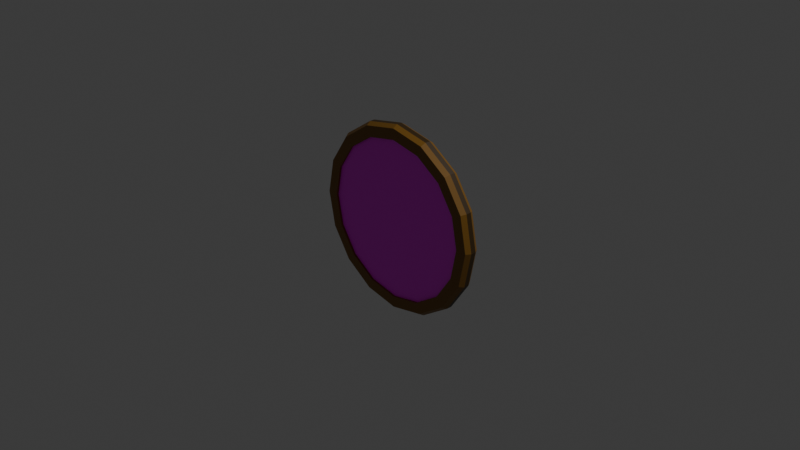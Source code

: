 # Source: coin1A_F114_.blend  (saved by Blender 4.4.32; exported with 4.5.12 LTS)
import bpy
from mathutils import Matrix  # noqa: F401  (used for matrix-valued properties, if any)

bpy.ops.wm.read_factory_settings(use_empty=True)
scene = bpy.context.scene
scene.name = 'Scene'

# ---- collections
col_collection = bpy.data.collections.new('Collection'); scene.collection.children.link(col_collection)

# ---- images (referenced by path relative to the original .blend; pixels are not part of the script)
import os
ASSET_DIR = os.environ.get("B2B_ASSET_DIR", "")  # directory of the original .blend (textures are referenced by path, not embedded)
HERE = os.path.dirname(os.path.abspath(__file__))  # packed textures are extracted next to this script under _unpacked/

def load_image(name, relpath, width, height, colorspace="sRGB"):
    """Load a texture the original file referenced (path relative to the .blend, or extracted next to this script)."""
    p = next((c for c in (os.path.join(HERE, relpath), os.path.join(ASSET_DIR, relpath)) if relpath and os.path.exists(c)), "")
    if p:
        img = bpy.data.images.load(p, check_existing=True)
        img.name = name
    else:  # same state as the original file: an image datablock whose file is absent (Cycles renders it pink)
        img = bpy.data.images.new(name, width, height)
        img.source = "FILE"
        img.filepath = "//" + (relpath or name)
    img.colorspace_settings.name = colorspace
    return img
img_coin_image_png_001 = load_image('coin_image.png.001', 'coin_image.png', 1024, 1024, 'sRGB')

# ---- materials (node trees are filled in below, after node groups)
mat_material_001 = bpy.data.materials.new('Material.001')
mat_material_002 = bpy.data.materials.new('Material.002')
mat_material_003 = bpy.data.materials.new('Material.003')

# ---- material node trees
mat_material_001.use_nodes = True; mat_material_001.node_tree.nodes.clear()
_N = mat_material_001.node_tree.nodes; _L = mat_material_001.node_tree.links
n0 = _N.new('ShaderNodeBsdfPrincipled'); n0.name = 'Principled BSDF'; n0.location = (10, 300)
n0.inputs[0].default_value = (0.2195, 0.1046, 0.01229, 1.0)
n1 = _N.new('ShaderNodeOutputMaterial'); n1.name = 'Material Output'; n1.location = (300, 300)
_L.new(n0.outputs[0], n1.inputs[0])
n1.is_active_output = True
mat_material_002.use_nodes = True; mat_material_002.node_tree.nodes.clear()
_N = mat_material_002.node_tree.nodes; _L = mat_material_002.node_tree.links
n0 = _N.new('ShaderNodeBsdfPrincipled'); n0.name = 'Principled BSDF'; n0.location = (10, 300)
n1 = _N.new('ShaderNodeOutputMaterial'); n1.name = 'Material Output'; n1.location = (300, 300)
n2 = _N.new('ShaderNodeTexImage'); n2.name = 'Image Texture'; n2.location = (-280, 275)
n2.image = img_coin_image_png_001
_L.new(n0.outputs[0], n1.inputs[0])
_L.new(n2.outputs[0], n0.inputs[0])
n1.is_active_output = True
mat_material_003.use_nodes = True; mat_material_003.node_tree.nodes.clear()
_N = mat_material_003.node_tree.nodes; _L = mat_material_003.node_tree.links
n0 = _N.new('ShaderNodeBsdfPrincipled'); n0.name = 'Principled BSDF'; n0.location = (10, 300)
n0.inputs[0].default_value = (0.04184, 0.02186, 0.004012, 1.0)
n1 = _N.new('ShaderNodeOutputMaterial'); n1.name = 'Material Output'; n1.location = (300, 300)
_L.new(n0.outputs[0], n1.inputs[0])
n1.is_active_output = True

# ---- world
world_world = bpy.data.worlds.new('World'); scene.world = world_world
world_world.use_nodes = True; world_world.node_tree.nodes.clear()
_N = world_world.node_tree.nodes; _L = world_world.node_tree.links
n0 = _N.new('ShaderNodeOutputWorld'); n0.name = 'World Output'; n0.location = (300, 300)
n1 = _N.new('ShaderNodeBackground'); n1.name = 'Background'; n1.location = (10, 300)
n1.inputs[0].default_value = (0.05088, 0.05088, 0.05088, 1.0)
_L.new(n1.outputs[0], n0.inputs[0])
n0.is_active_output = True
world_world.color = (0.05088, 0.05088, 0.05088)
world_world.sun_shadow_jitter_overblur = 0.0

# ---- cameras
cam_camera = bpy.data.cameras.new('Camera')
cam_camera.clip_end = 100.0
cam_camera.ortho_scale = 7.314

# ---- lights
light_light = bpy.data.lights.new('Light', 'POINT')
light_light.energy = 1000.0
light_light.shadow_soft_size = 0.1

# ---- meshes
me_cylinder = bpy.data.meshes.new('Cylinder')
me_cylinder.from_pydata([(0.0, 0.8796, -1.0), (0.0, 0.8796, 1.0), (0.3366, 0.8126, -1.0), (0.3366, 0.8126, 1.0), (0.6219, 0.6219, -1.0), (0.6219, 0.6219, 1.0), (0.8126, 0.3366, -1.0), (0.8126, 0.3366, 1.0), (0.8796, 0.0, -1.0), (0.8796, 0.0, 1.0), (0.8126, -0.3366, -1.0), (0.8126, -0.3366, 1.0), (0.6219, -0.6219, -1.0), (0.6219, -0.6219, 1.0), (0.3366, -0.8126, -1.0), (0.3366, -0.8126, 1.0), (0.0, -0.8796, -1.0), (0.0, -0.8796, 1.0), (-0.3366, -0.8126, -1.0), (-0.3366, -0.8126, 1.0), (-0.6219, -0.6219, -1.0), (-0.6219, -0.6219, 1.0), (-0.8126, -0.3366, -1.0), (-0.8126, -0.3366, 1.0), (-0.8796, 0.0, -1.0), (-0.8796, 0.0, 1.0), (-0.8126, 0.3366, -1.0), (-0.8126, 0.3366, 1.0), (-0.6219, 0.6219, -1.0), (-0.6219, 0.6219, 1.0), (-0.3366, 0.8126, -1.0), (-0.3366, 0.8126, 1.0), (-2.395e-10, 1.032, -0.5134), (0.395, 0.9537, -0.5134), (0.395, 0.9537, 0.5134), (-2.395e-10, 1.032, 0.5134), (0.7299, 0.7299, -0.5134), (0.7299, 0.7299, 0.5134), (0.9537, 0.395, -0.5134), (0.9537, 0.395, 0.5134), (1.032, -4.184e-10, -0.5134), (1.032, -4.184e-10, 0.5134), (0.9537, -0.395, -0.5134), (0.9537, -0.395, 0.5134), (0.7299, -0.7299, -0.5134), (0.7299, -0.7299, 0.5134), (0.395, -0.9537, -0.5134), (0.395, -0.9537, 0.5134), (-2.395e-10, -1.032, -0.5134), (-2.395e-10, -1.032, 0.5134), (-0.395, -0.9537, -0.5134), (-0.395, -0.9537, 0.5134), (-0.7299, -0.7299, -0.5134), (-0.7299, -0.7299, 0.5134), (-0.9537, -0.395, -0.5134), (-0.9537, -0.395, 0.5134), (-1.032, -4.184e-10, -0.5134), (-1.032, -4.184e-10, 0.5134), (-0.9537, 0.395, -0.5134), (-0.9537, 0.395, 0.5134), (-0.7299, 0.7299, -0.5134), (-0.7299, 0.7299, 0.5134), (-0.395, 0.9537, -0.5134), (-0.395, 0.9537, 0.5134), (0.0, 1.0, -1.397), (0.3827, 0.9239, -1.397), (0.3827, 0.9239, 1.397), (0.0, 1.0, 1.397), (0.7071, 0.7071, -1.397), (0.7071, 0.7071, 1.397), (0.9239, 0.3827, -1.397), (0.9239, 0.3827, 1.397), (1.0, 0.0, -1.397), (1.0, 0.0, 1.397), (0.9239, -0.3827, -1.397), (0.9239, -0.3827, 1.397), (0.7071, -0.7071, -1.397), (0.7071, -0.7071, 1.397), (0.3827, -0.9239, -1.397), (0.3827, -0.9239, 1.397), (0.0, -1.0, -1.397), (0.0, -1.0, 1.397), (-0.3827, -0.9239, -1.397), (-0.3827, -0.9239, 1.397), (-0.7071, -0.7071, -1.397), (-0.7071, -0.7071, 1.397), (-0.9239, -0.3827, -1.397), (-0.9239, -0.3827, 1.397), (-1.0, 0.0, -1.397), (-1.0, 0.0, 1.397), (-0.9239, 0.3827, -1.397), (-0.9239, 0.3827, 1.397), (-0.7071, 0.7071, -1.397), (-0.7071, 0.7071, 1.397), (-0.3827, 0.9239, -1.397), (-0.3827, 0.9239, 1.397), (0.0, 0.8796, -1.397), (0.3366, 0.8126, -1.397), (0.3366, 0.8126, 1.397), (0.0, 0.8796, 1.397), (0.6219, 0.6219, -1.397), (0.6219, 0.6219, 1.397), (0.8126, 0.3366, -1.397), (0.8126, 0.3366, 1.397), (0.8796, 0.0, -1.397), (0.8796, 0.0, 1.397), (0.8126, -0.3366, -1.397), (0.8126, -0.3366, 1.397), (0.6219, -0.6219, -1.397), (0.6219, -0.6219, 1.397), (0.3366, -0.8126, -1.397), (0.3366, -0.8126, 1.397), (0.0, -0.8796, -1.397), (0.0, -0.8796, 1.397), (-0.3366, -0.8126, -1.397), (-0.3366, -0.8126, 1.397), (-0.6219, -0.6219, -1.397), (-0.6219, -0.6219, 1.397), (-0.8126, -0.3366, -1.397), (-0.8126, -0.3366, 1.397), (-0.8796, 0.0, -1.397), (-0.8796, 0.0, 1.397), (-0.8126, 0.3366, -1.397), (-0.8126, 0.3366, 1.397), (-0.6219, 0.6219, -1.397), (-0.6219, 0.6219, 1.397), (-0.3366, 0.8126, -1.397), (-0.3366, 0.8126, 1.397)], [], [(32, 35, 34, 33), (33, 34, 37, 36), (36, 37, 39, 38), (38, 39, 41, 40), (40, 41, 43, 42), (42, 43, 45, 44), (44, 45, 47, 46), (46, 47, 49, 48), (48, 49, 51, 50), (50, 51, 53, 52), (52, 53, 55, 54), (54, 55, 57, 56), (56, 57, 59, 58), (58, 59, 61, 60), (3, 1, 31, 29, 27, 25, 23, 21, 19, 17, 15, 13, 11, 9, 7, 5), (60, 61, 63, 62), (62, 63, 35, 32), (0, 2, 4, 6, 8, 10, 12, 14, 16, 18, 20, 22, 24, 26, 28, 30), (48, 50, 82, 80), (3, 5, 101, 98), (29, 31, 127, 125), (4, 2, 97, 100), (30, 28, 124, 126), (49, 47, 79, 81), (1, 3, 98, 99), (27, 29, 125, 123), (46, 48, 80, 78), (2, 0, 96, 97), (28, 26, 122, 124), (35, 63, 95, 67), (25, 27, 123, 121), (47, 45, 77, 79), (62, 32, 64, 94), (26, 24, 120, 122), (44, 46, 78, 76), (23, 25, 121, 119), (63, 61, 93, 95), (24, 22, 118, 120), (45, 43, 75, 77), (60, 62, 94, 92), (21, 23, 119, 117), (42, 44, 76, 74), (22, 20, 116, 118), (61, 59, 91, 93), (19, 21, 117, 115), (43, 41, 73, 75), (58, 60, 92, 90), (20, 18, 114, 116), (40, 42, 74, 72), (17, 19, 115, 113), (97, 96, 64, 65), (99, 98, 66, 67), (100, 97, 65, 68), (98, 101, 69, 66), (102, 100, 68, 70), (101, 103, 71, 69), (104, 102, 70, 72), (103, 105, 73, 71), (106, 104, 72, 74), (105, 107, 75, 73), (108, 106, 74, 76), (107, 109, 77, 75), (110, 108, 76, 78), (109, 111, 79, 77), (112, 110, 78, 80), (111, 113, 81, 79), (114, 112, 80, 82), (113, 115, 83, 81), (116, 114, 82, 84), (115, 117, 85, 83), (118, 116, 84, 86), (117, 119, 87, 85), (120, 118, 86, 88), (119, 121, 89, 87), (122, 120, 88, 90), (121, 123, 91, 89), (124, 122, 90, 92), (123, 125, 93, 91), (126, 124, 92, 94), (125, 127, 95, 93), (96, 126, 94, 64), (127, 99, 67, 95), (0, 30, 126, 96), (6, 4, 100, 102), (51, 49, 81, 83), (32, 33, 65, 64), (31, 1, 99, 127), (5, 7, 103, 101), (34, 35, 67, 66), (8, 6, 102, 104), (50, 52, 84, 82), (7, 9, 105, 103), (53, 51, 83, 85), (10, 8, 104, 106), (33, 36, 68, 65), (9, 11, 107, 105), (52, 54, 86, 84), (37, 34, 66, 69), (12, 10, 106, 108), (55, 53, 85, 87), (11, 13, 109, 107), (36, 38, 70, 68), (14, 12, 108, 110), (54, 56, 88, 86), (39, 37, 69, 71), (13, 15, 111, 109), (57, 55, 87, 89), (16, 14, 110, 112), (38, 40, 72, 70), (15, 17, 113, 111), (56, 58, 90, 88), (41, 39, 71, 73), (18, 16, 112, 114), (59, 57, 89, 91)])
me_cylinder.polygons.foreach_set('material_index', [2, 2, 2, 2, 2, 2, 2, 2, 2, 2, 2, 2, 2, 2, 1, 2, 2, 1, 0, 0, 0, 0, 0, 0, 0, 0, 0, 0, 0, 0, 0, 0, 0, 0, 0, 0, 0, 0, 0, 0, 0, 0, 0, 0, 0, 0, 0, 0, 0, 0, 0, 0, 0, 0, 0, 0, 0, 0, 0, 0, 0, 0, 0, 0, 0, 0, 0, 0, 0, 0, 0, 0, 0, 0, 0, 0, 0, 0, 0, 0, 0, 0, 0, 0, 0, 0, 0, 0, 0, 0, 0, 0, 0, 0, 0, 0, 0, 0, 0, 0, 0, 0, 0, 0, 0, 0, 0, 0, 0, 0, 0, 0, 0, 0])
_uv = me_cylinder.uv_layers.new(name='UVMap')
_uv.uv.foreach_set('vector', [1.0, 0.5, 1.0, 1.0, 0.9375, 1.0, 0.9375, 0.5, 0.9375, 0.5, 0.9375, 1.0, 0.875, 1.0, 0.875, 0.5, 0.875, 0.5, 0.875, 1.0, 0.8125, 1.0, 0.8125, 0.5, 0.8125, 0.5, 0.8125, 1.0, 0.75, 1.0, 0.75, 0.5, 0.75, 0.5, 0.75, 1.0, 0.6875, 1.0, 0.6875, 0.5, 0.6875, 0.5, 0.6875, 1.0, 0.625, 1.0, 0.625, 0.5, 0.625, 0.5, 0.625, 1.0, 0.5625, 1.0, 0.5625, 0.5, 0.5625, 0.5, 0.5625, 1.0, 0.5, 1.0, 0.5, 0.5, 0.5, 0.5, 0.5, 1.0, 0.4375, 1.0, 0.4375, 0.5, 0.4375, 0.5, 0.4375, 1.0, 0.375, 1.0, 0.375, 0.5, 0.375, 0.5, 0.375, 1.0, 0.3125, 1.0, 0.3125, 0.5, 0.3125, 0.5, 0.3125, 1.0, 0.25, 1.0, 0.25, 0.5, 0.25, 0.5, 0.25, 1.0, 0.1875, 1.0, 0.1875, 0.5, 0.1875, 0.5, 0.1875, 1.0, 0.125, 1.0, 0.125, 0.5, 0.3168, 0.9474, 0.5015, 0.9842, 0.6862, 0.9474, 0.8428, 0.8428, 0.9474, 0.6862, 0.9842, 0.5015, 0.9474, 0.3168, 0.8428, 0.1602, 0.6862, 0.05558, 0.5015, 0.01884, 0.3168, 0.05558, 0.1602, 0.1602, 0.05558, 0.3168, 0.01884, 0.5015, 0.05558, 0.6862, 0.1602, 0.8428, 0.125, 0.5, 0.125, 1.0, 0.0625, 1.0, 0.0625, 0.5, 0.0625, 0.5, 0.0625, 1.0, 0.0, 1.0, 0.0, 0.5, 0.5015, 0.9837, 0.686, 0.947, 0.8425, 0.8425, 0.947, 0.686, 0.9837, 0.5015, 0.947, 0.317, 0.8425, 0.1605, 0.686, 0.05601, 0.5015, 0.01931, 0.317, 0.05601, 0.1605, 0.1605, 0.05601, 0.317, 0.01931, 0.5015, 0.05601, 0.686, 0.1605, 0.8425, 0.317, 0.947, 0.5, 0.5, 0.4375, 0.5, 0.4375, 0.5, 0.5, 0.5, 0.3308, 0.445, 0.3993, 0.3993, 0.3993, 0.3993, 0.3308, 0.445, 0.1007, 0.3993, 0.1692, 0.445, 0.1692, 0.445, 0.1007, 0.3993, 0.8993, 0.3993, 0.8308, 0.445, 0.8308, 0.445, 0.8993, 0.3993, 0.6692, 0.445, 0.6007, 0.3993, 0.6007, 0.3993, 0.6692, 0.445, 0.5, 1.0, 0.5625, 1.0, 0.5625, 1.0, 0.5, 1.0, 0.25, 0.4611, 0.3308, 0.445, 0.3308, 0.445, 0.25, 0.4611, 0.05498, 0.3308, 0.1007, 0.3993, 0.1007, 0.3993, 0.05498, 0.3308, 0.5625, 0.5, 0.5, 0.5, 0.5, 0.5, 0.5625, 0.5, 0.8308, 0.445, 0.75, 0.4611, 0.75, 0.4611, 0.8308, 0.445, 0.6007, 0.3993, 0.555, 0.3308, 0.555, 0.3308, 0.6007, 0.3993, 0.0, 1.0, 0.0625, 1.0, 0.0625, 1.0, 0.0, 1.0, 0.03891, 0.25, 0.05498, 0.3308, 0.05498, 0.3308, 0.03891, 0.25, 0.5625, 1.0, 0.625, 1.0, 0.625, 1.0, 0.5625, 1.0, 0.0625, 0.5, 0.0, 0.5, 0.0, 0.5, 0.0625, 0.5, 0.555, 0.3308, 0.5389, 0.25, 0.5389, 0.25, 0.555, 0.3308, 0.625, 0.5, 0.5625, 0.5, 0.5625, 0.5, 0.625, 0.5, 0.05498, 0.1692, 0.03891, 0.25, 0.03891, 0.25, 0.05498, 0.1692, 0.0625, 1.0, 0.125, 1.0, 0.125, 1.0, 0.0625, 1.0, 0.5389, 0.25, 0.555, 0.1692, 0.555, 0.1692, 0.5389, 0.25, 0.625, 1.0, 0.6875, 1.0, 0.6875, 1.0, 0.625, 1.0, 0.125, 0.5, 0.0625, 0.5, 0.0625, 0.5, 0.125, 0.5, 0.1007, 0.1007, 0.05498, 0.1692, 0.05498, 0.1692, 0.1007, 0.1007, 0.6875, 0.5, 0.625, 0.5, 0.625, 0.5, 0.6875, 0.5, 0.555, 0.1692, 0.6007, 0.1007, 0.6007, 0.1007, 0.555, 0.1692, 0.125, 1.0, 0.1875, 1.0, 0.1875, 1.0, 0.125, 1.0, 0.1692, 0.05498, 0.1007, 0.1007, 0.1007, 0.1007, 0.1692, 0.05498, 0.6875, 1.0, 0.75, 1.0, 0.75, 1.0, 0.6875, 1.0, 0.1875, 0.5, 0.125, 0.5, 0.125, 0.5, 0.1875, 0.5, 0.6007, 0.1007, 0.6692, 0.05498, 0.6692, 0.05498, 0.6007, 0.1007, 0.75, 0.5, 0.6875, 0.5, 0.6875, 0.5, 0.75, 0.5, 0.25, 0.03891, 0.1692, 0.05498, 0.1692, 0.05498, 0.25, 0.03891, 0.8308, 0.445, 0.75, 0.4611, 0.75, 0.49, 0.8418, 0.4717, 0.25, 0.4611, 0.3308, 0.445, 0.3418, 0.4717, 0.25, 0.49, 0.8993, 0.3993, 0.8308, 0.445, 0.8418, 0.4717, 0.9197, 0.4197, 0.3308, 0.445, 0.3993, 0.3993, 0.4197, 0.4197, 0.3418, 0.4717, 0.945, 0.3308, 0.8993, 0.3993, 0.9197, 0.4197, 0.9717, 0.3418, 0.3993, 0.3993, 0.445, 0.3308, 0.4717, 0.3418, 0.4197, 0.4197, 0.9611, 0.25, 0.945, 0.3308, 0.9717, 0.3418, 0.99, 0.25, 0.445, 0.3308, 0.4611, 0.25, 0.49, 0.25, 0.4717, 0.3418, 0.945, 0.1692, 0.9611, 0.25, 0.99, 0.25, 0.9717, 0.1582, 0.4611, 0.25, 0.445, 0.1692, 0.4717, 0.1582, 0.49, 0.25, 0.8993, 0.1007, 0.945, 0.1692, 0.9717, 0.1582, 0.9197, 0.08029, 0.445, 0.1692, 0.3993, 0.1007, 0.4197, 0.08029, 0.4717, 0.1582, 0.8308, 0.05498, 0.8993, 0.1007, 0.9197, 0.08029, 0.8418, 0.02827, 0.3993, 0.1007, 0.3308, 0.05498, 0.3418, 0.02827, 0.4197, 0.08029, 0.75, 0.03891, 0.8308, 0.05498, 0.8418, 0.02827, 0.75, 0.01, 0.3308, 0.05498, 0.25, 0.03891, 0.25, 0.01, 0.3418, 0.02827, 0.6692, 0.05498, 0.75, 0.03891, 0.75, 0.01, 0.6582, 0.02827, 0.25, 0.03891, 0.1692, 0.05498, 0.1582, 0.02827, 0.25, 0.01, 0.6007, 0.1007, 0.6692, 0.05498, 0.6582, 0.02827, 0.5803, 0.08029, 0.1692, 0.05498, 0.1007, 0.1007, 0.08029, 0.08029, 0.1582, 0.02827, 0.555, 0.1692, 0.6007, 0.1007, 0.5803, 0.08029, 0.5283, 0.1582, 0.1007, 0.1007, 0.05498, 0.1692, 0.02827, 0.1582, 0.08029, 0.08029, 0.5389, 0.25, 0.555, 0.1692, 0.5283, 0.1582, 0.51, 0.25, 0.05498, 0.1692, 0.03891, 0.25, 0.01, 0.25, 0.02827, 0.1582, 0.555, 0.3308, 0.5389, 0.25, 0.51, 0.25, 0.5283, 0.3418, 0.03891, 0.25, 0.05498, 0.3308, 0.02827, 0.3418, 0.01, 0.25, 0.6007, 0.3993, 0.555, 0.3308, 0.5283, 0.3418, 0.5803, 0.4197, 0.05498, 0.3308, 0.1007, 0.3993, 0.08029, 0.4197, 0.02827, 0.3418, 0.6692, 0.445, 0.6007, 0.3993, 0.5803, 0.4197, 0.6582, 0.4717, 0.1007, 0.3993, 0.1692, 0.445, 0.1582, 0.4717, 0.08029, 0.4197, 0.75, 0.4611, 0.6692, 0.445, 0.6582, 0.4717, 0.75, 0.49, 0.1692, 0.445, 0.25, 0.4611, 0.25, 0.49, 0.1582, 0.4717, 0.75, 0.4611, 0.6692, 0.445, 0.6692, 0.445, 0.75, 0.4611, 0.945, 0.3308, 0.8993, 0.3993, 0.8993, 0.3993, 0.945, 0.3308, 0.4375, 1.0, 0.5, 1.0, 0.5, 1.0, 0.4375, 1.0, 1.0, 0.5, 0.9375, 0.5, 0.9375, 0.5, 1.0, 0.5, 0.1692, 0.445, 0.25, 0.4611, 0.25, 0.4611, 0.1692, 0.445, 0.3993, 0.3993, 0.445, 0.3308, 0.445, 0.3308, 0.3993, 0.3993, 0.9375, 1.0, 1.0, 1.0, 1.0, 1.0, 0.9375, 1.0, 0.9611, 0.25, 0.945, 0.3308, 0.945, 0.3308, 0.9611, 0.25, 0.4375, 0.5, 0.375, 0.5, 0.375, 0.5, 0.4375, 0.5, 0.445, 0.3308, 0.4611, 0.25, 0.4611, 0.25, 0.445, 0.3308, 0.375, 1.0, 0.4375, 1.0, 0.4375, 1.0, 0.375, 1.0, 0.945, 0.1692, 0.9611, 0.25, 0.9611, 0.25, 0.945, 0.1692, 0.9375, 0.5, 0.875, 0.5, 0.875, 0.5, 0.9375, 0.5, 0.4611, 0.25, 0.445, 0.1692, 0.445, 0.1692, 0.4611, 0.25, 0.375, 0.5, 0.3125, 0.5, 0.3125, 0.5, 0.375, 0.5, 0.875, 1.0, 0.9375, 1.0, 0.9375, 1.0, 0.875, 1.0, 0.8993, 0.1007, 0.945, 0.1692, 0.945, 0.1692, 0.8993, 0.1007, 0.3125, 1.0, 0.375, 1.0, 0.375, 1.0, 0.3125, 1.0, 0.445, 0.1692, 0.3993, 0.1007, 0.3993, 0.1007, 0.445, 0.1692, 0.875, 0.5, 0.8125, 0.5, 0.8125, 0.5, 0.875, 0.5, 0.8308, 0.05498, 0.8993, 0.1007, 0.8993, 0.1007, 0.8308, 0.05498, 0.3125, 0.5, 0.25, 0.5, 0.25, 0.5, 0.3125, 0.5, 0.8125, 1.0, 0.875, 1.0, 0.875, 1.0, 0.8125, 1.0, 0.3993, 0.1007, 0.3308, 0.05498, 0.3308, 0.05498, 0.3993, 0.1007, 0.25, 1.0, 0.3125, 1.0, 0.3125, 1.0, 0.25, 1.0, 0.75, 0.03891, 0.8308, 0.05498, 0.8308, 0.05498, 0.75, 0.03891, 0.8125, 0.5, 0.75, 0.5, 0.75, 0.5, 0.8125, 0.5, 0.3308, 0.05498, 0.25, 0.03891, 0.25, 0.03891, 0.3308, 0.05498, 0.25, 0.5, 0.1875, 0.5, 0.1875, 0.5, 0.25, 0.5, 0.75, 1.0, 0.8125, 1.0, 0.8125, 1.0, 0.75, 1.0, 0.6692, 0.05498, 0.75, 0.03891, 0.75, 0.03891, 0.6692, 0.05498, 0.1875, 1.0, 0.25, 1.0, 0.25, 1.0, 0.1875, 1.0])
me_cylinder.materials.append(mat_material_001)
me_cylinder.materials.append(mat_material_002)
me_cylinder.materials.append(mat_material_003)
me_cylinder.update()

# ---- objects
ob_light = bpy.data.objects.new('Light', light_light)
ob_camera = bpy.data.objects.new('Camera', cam_camera)
ob_cylinder = bpy.data.objects.new('Cylinder', me_cylinder)

# ---- transforms, parenting, visibility, modifiers, constraints
ob_light.location = (4.076, 1.005, 5.904)
ob_light.rotation_euler = (0.6503, 0.05522, 1.866)
ob_light.lock_rotations_4d = False
ob_light.empty_display_type = 'ARROWS'
ob_light.color = (0.0, 0.0, 0.0, 0.0)
ob_light.lineart.crease_threshold = 0.0
ob_camera.location = (7.359, -6.926, 4.958)
ob_camera.rotation_euler = (1.109, 0.0, 0.8149)
ob_camera.lock_rotations_4d = False
ob_camera.empty_display_type = 'ARROWS'
ob_camera.color = (0.0, 0.0, 0.0, 0.0)
ob_camera.display_type = 'WIRE'
ob_camera.lineart.crease_threshold = 0.0
ob_cylinder.location = (0.0, 0.0, 0.0)
ob_cylinder.rotation_euler = (-1.571, -0.0, 0.0)
ob_cylinder.scale = (1.0, 1.0, -0.05693)

# ---- collection membership
col_collection.objects.link(ob_light)
col_collection.objects.link(ob_camera)
col_collection.objects.link(ob_cylinder)

# ---- scene / render settings (as saved in the file)
scene.camera = ob_camera
scene.frame_start = 1; scene.frame_end = 250; scene.frame_set(1)
scene.render.engine = 'BLENDER_EEVEE_NEXT'
bpy.context.view_layer.update()
